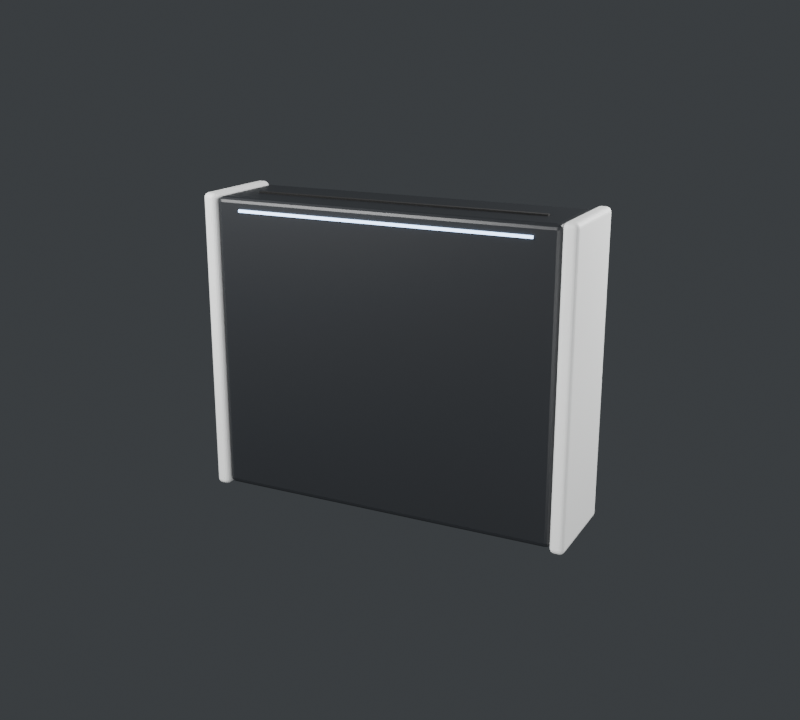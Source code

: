 # Source: console-slot.blend  (saved by Blender 5.1.30; exported with 4.5.12 LTS)
import bpy
from mathutils import Matrix  # noqa: F401  (used for matrix-valued properties, if any)

bpy.ops.wm.read_factory_settings(use_empty=True)
scene = bpy.context.scene
scene.name = 'Scene'

# ---- materials (node trees are filled in below, after node groups)
mat_slot_core = bpy.data.materials.new('Slot_Core')
mat_slot_shell = bpy.data.materials.new('Slot_Shell')
mat_slot_shadow = bpy.data.materials.new('Slot_Shadow')
mat_slot_light = bpy.data.materials.new('Slot_Light')

# ---- material node trees
mat_slot_core.use_nodes = True; mat_slot_core.node_tree.nodes.clear()
_N = mat_slot_core.node_tree.nodes; _L = mat_slot_core.node_tree.links
n0 = _N.new('ShaderNodeBsdfPrincipled'); n0.name = 'Principled BSDF'; n0.location = (-200, 100)
n0.inputs[0].default_value = (0.02, 0.022, 0.025, 1.0)
n0.inputs[2].default_value = 0.35
n1 = _N.new('ShaderNodeOutputMaterial'); n1.name = 'Material Output'; n1.location = (200, 100)
_L.new(n0.outputs[0], n1.inputs[0])
n1.is_active_output = True
mat_slot_shell.use_nodes = True; mat_slot_shell.node_tree.nodes.clear()
_N = mat_slot_shell.node_tree.nodes; _L = mat_slot_shell.node_tree.links
n0 = _N.new('ShaderNodeBsdfPrincipled'); n0.name = 'Principled BSDF'; n0.location = (-200, 100)
n0.inputs[0].default_value = (0.86, 0.87, 0.86, 1.0)
n0.inputs[2].default_value = 0.42
n1 = _N.new('ShaderNodeOutputMaterial'); n1.name = 'Material Output'; n1.location = (200, 100)
_L.new(n0.outputs[0], n1.inputs[0])
n1.is_active_output = True
mat_slot_shadow.use_nodes = True; mat_slot_shadow.node_tree.nodes.clear()
_N = mat_slot_shadow.node_tree.nodes; _L = mat_slot_shadow.node_tree.links
n0 = _N.new('ShaderNodeBsdfPrincipled'); n0.name = 'Principled BSDF'; n0.location = (-200, 100)
n0.inputs[0].default_value = (0.0, 0.0, 0.0, 1.0)
n0.inputs[2].default_value = 0.9
n1 = _N.new('ShaderNodeOutputMaterial'); n1.name = 'Material Output'; n1.location = (200, 100)
_L.new(n0.outputs[0], n1.inputs[0])
n1.is_active_output = True
mat_slot_light.use_nodes = True; mat_slot_light.node_tree.nodes.clear()
_N = mat_slot_light.node_tree.nodes; _L = mat_slot_light.node_tree.links
n0 = _N.new('ShaderNodeBsdfPrincipled'); n0.name = 'Principled BSDF'; n0.location = (-200, 100)
n0.inputs[0].default_value = (0.6, 0.75, 1.0, 1.0)
n0.inputs[2].default_value = 0.3
n0.inputs[27].default_value = (0.45, 0.65, 1.0, 1.0)
n0.inputs[28].default_value = 4.0
n1 = _N.new('ShaderNodeOutputMaterial'); n1.name = 'Material Output'; n1.location = (200, 100)
_L.new(n0.outputs[0], n1.inputs[0])
n1.is_active_output = True

# ---- world
world_graphite = bpy.data.worlds.new('Graphite'); scene.world = world_graphite
world_graphite.use_nodes = True; world_graphite.node_tree.nodes.clear()
_N = world_graphite.node_tree.nodes; _L = world_graphite.node_tree.links
n0 = _N.new('ShaderNodeBackground'); n0.name = 'Background'; n0.location = (-200, 100)
n0.inputs[0].default_value = (0.05, 0.055, 0.06, 1.0)
n1 = _N.new('ShaderNodeOutputWorld'); n1.name = 'World Output'; n1.location = (200, 100)
_L.new(n0.outputs[0], n1.inputs[0])
n1.is_active_output = True

# ---- cameras
cam_camera = bpy.data.cameras.new('Camera')

# ---- lights
light_area = bpy.data.lights.new('Area', 'AREA')
light_area.energy = 1200.0
light_area.size = 5.0
light_area.size_y = 1.0
light_area_001 = bpy.data.lights.new('Area.001', 'AREA')
light_area_001.energy = 900.0
light_area_001.size = 5.0
light_area_001.size_y = 1.0
light_area_002 = bpy.data.lights.new('Area.002', 'AREA')
light_area_002.energy = 300.0
light_area_002.size = 5.0
light_area_002.size_y = 1.0

# ---- meshes
me_slot_body = bpy.data.meshes.new('Slot_Body')
me_slot_body.from_pydata([(-1.7, -0.45, 0.0), (-1.7, -0.45, 2.9), (-1.7, 0.45, 0.0), (-1.7, 0.45, 2.9), (1.7, -0.45, 0.0), (1.7, -0.45, 2.9), (1.7, 0.45, 0.0), (1.7, 0.45, 2.9)], [], [(0, 1, 3, 2), (2, 3, 7, 6), (6, 7, 5, 4), (4, 5, 1, 0), (2, 6, 4, 0), (7, 3, 1, 5)])
_uv = me_slot_body.uv_layers.new(name='UVMap')
_uv.uv.foreach_set('vector', [0.375, 0.0, 0.625, 0.0, 0.625, 0.25, 0.375, 0.25, 0.375, 0.25, 0.625, 0.25, 0.625, 0.5, 0.375, 0.5, 0.375, 0.5, 0.625, 0.5, 0.625, 0.75, 0.375, 0.75, 0.375, 0.75, 0.625, 0.75, 0.625, 1.0, 0.375, 1.0, 0.125, 0.5, 0.375, 0.5, 0.375, 0.75, 0.125, 0.75, 0.625, 0.5, 0.875, 0.5, 0.875, 0.75, 0.625, 0.75])
me_slot_body.materials.append(mat_slot_core)
me_slot_body.update()
me_slot_cap_left = bpy.data.meshes.new('Slot_Cap_Left')
me_slot_cap_left.from_pydata([(-1.84, -0.48, -0.03), (-1.84, -0.48, 2.93), (-1.84, 0.48, -0.03), (-1.84, 0.48, 2.93), (-1.7, -0.48, -0.03), (-1.7, -0.48, 2.93), (-1.7, 0.48, -0.03), (-1.7, 0.48, 2.93)], [], [(0, 1, 3, 2), (2, 3, 7, 6), (6, 7, 5, 4), (4, 5, 1, 0), (2, 6, 4, 0), (7, 3, 1, 5)])
_uv = me_slot_cap_left.uv_layers.new(name='UVMap')
_uv.uv.foreach_set('vector', [0.375, 0.0, 0.625, 0.0, 0.625, 0.25, 0.375, 0.25, 0.375, 0.25, 0.625, 0.25, 0.625, 0.5, 0.375, 0.5, 0.375, 0.5, 0.625, 0.5, 0.625, 0.75, 0.375, 0.75, 0.375, 0.75, 0.625, 0.75, 0.625, 1.0, 0.375, 1.0, 0.125, 0.5, 0.375, 0.5, 0.375, 0.75, 0.125, 0.75, 0.625, 0.5, 0.875, 0.5, 0.875, 0.75, 0.625, 0.75])
me_slot_cap_left.materials.append(mat_slot_shell)
me_slot_cap_left.update()
me_slot_cap_right = bpy.data.meshes.new('Slot_Cap_Right')
me_slot_cap_right.from_pydata([(1.7, -0.48, -0.03), (1.7, -0.48, 2.93), (1.7, 0.48, -0.03), (1.7, 0.48, 2.93), (1.84, -0.48, -0.03), (1.84, -0.48, 2.93), (1.84, 0.48, -0.03), (1.84, 0.48, 2.93)], [], [(0, 1, 3, 2), (2, 3, 7, 6), (6, 7, 5, 4), (4, 5, 1, 0), (2, 6, 4, 0), (7, 3, 1, 5)])
_uv = me_slot_cap_right.uv_layers.new(name='UVMap')
_uv.uv.foreach_set('vector', [0.375, 0.0, 0.625, 0.0, 0.625, 0.25, 0.375, 0.25, 0.375, 0.25, 0.625, 0.25, 0.625, 0.5, 0.375, 0.5, 0.375, 0.5, 0.625, 0.5, 0.625, 0.75, 0.375, 0.75, 0.375, 0.75, 0.625, 0.75, 0.625, 1.0, 0.375, 1.0, 0.125, 0.5, 0.375, 0.5, 0.375, 0.75, 0.125, 0.75, 0.625, 0.5, 0.875, 0.5, 0.875, 0.75, 0.625, 0.75])
me_slot_cap_right.materials.append(mat_slot_shell)
me_slot_cap_right.update()
me_slot_slit = bpy.data.meshes.new('Slot_Slit')
me_slot_slit.from_pydata([(-1.45, -0.105, 2.894), (-1.45, -0.105, 2.914), (-1.45, -0.055, 2.894), (-1.45, -0.055, 2.914), (1.45, -0.105, 2.894), (1.45, -0.105, 2.914), (1.45, -0.055, 2.894), (1.45, -0.055, 2.914)], [], [(0, 1, 3, 2), (2, 3, 7, 6), (6, 7, 5, 4), (4, 5, 1, 0), (2, 6, 4, 0), (7, 3, 1, 5)])
_uv = me_slot_slit.uv_layers.new(name='UVMap')
_uv.uv.foreach_set('vector', [0.375, 0.0, 0.625, 0.0, 0.625, 0.25, 0.375, 0.25, 0.375, 0.25, 0.625, 0.25, 0.625, 0.5, 0.375, 0.5, 0.375, 0.5, 0.625, 0.5, 0.625, 0.75, 0.375, 0.75, 0.375, 0.75, 0.625, 0.75, 0.625, 1.0, 0.375, 1.0, 0.125, 0.5, 0.375, 0.5, 0.375, 0.75, 0.125, 0.75, 0.625, 0.5, 0.875, 0.5, 0.875, 0.75, 0.625, 0.75])
me_slot_slit.materials.append(mat_slot_shadow)
me_slot_slit.update()
me_slot_light = bpy.data.meshes.new('Slot_Light')
me_slot_light.from_pydata([(-1.45, -0.466, 2.767), (-1.45, -0.466, 2.793), (-1.45, -0.446, 2.767), (-1.45, -0.446, 2.793), (1.45, -0.466, 2.767), (1.45, -0.466, 2.793), (1.45, -0.446, 2.767), (1.45, -0.446, 2.793)], [], [(0, 1, 3, 2), (2, 3, 7, 6), (6, 7, 5, 4), (4, 5, 1, 0), (2, 6, 4, 0), (7, 3, 1, 5)])
_uv = me_slot_light.uv_layers.new(name='UVMap')
_uv.uv.foreach_set('vector', [0.375, 0.0, 0.625, 0.0, 0.625, 0.25, 0.375, 0.25, 0.375, 0.25, 0.625, 0.25, 0.625, 0.5, 0.375, 0.5, 0.375, 0.5, 0.625, 0.5, 0.625, 0.75, 0.375, 0.75, 0.375, 0.75, 0.625, 0.75, 0.625, 1.0, 0.375, 1.0, 0.125, 0.5, 0.375, 0.5, 0.375, 0.75, 0.125, 0.75, 0.625, 0.5, 0.875, 0.5, 0.875, 0.75, 0.625, 0.75])
me_slot_light.materials.append(mat_slot_light)
me_slot_light.update()

# ---- objects
ob_slot_body = bpy.data.objects.new('Slot_Body', me_slot_body)
ob_slot_cap_left = bpy.data.objects.new('Slot_Cap_Left', me_slot_cap_left)
ob_slot_cap_right = bpy.data.objects.new('Slot_Cap_Right', me_slot_cap_right)
ob_slot_slit = bpy.data.objects.new('Slot_Slit', me_slot_slit)
ob_slot_light = bpy.data.objects.new('Slot_Light', me_slot_light)
ob_camera = bpy.data.objects.new('Camera', cam_camera)
ob_key = bpy.data.objects.new('Key', light_area)
ob_rim = bpy.data.objects.new('Rim', light_area_001)
ob_fill = bpy.data.objects.new('Fill', light_area_002)

# ---- transforms, parenting, visibility, modifiers, constraints
ob_slot_body.location = (0.0, 0.0, 0.0)
_m = ob_slot_body.modifiers.new('Rounded', 'BEVEL')
_m.width = 0.05
_m.width_pct = 0.05
_m.segments = 3
ob_slot_cap_left.location = (0.0, 0.0, 0.0)
_m = ob_slot_cap_left.modifiers.new('Rounded', 'BEVEL')
_m.width = 0.05
_m.width_pct = 0.05
_m.segments = 5
ob_slot_cap_right.location = (0.0, 0.0, 0.0)
_m = ob_slot_cap_right.modifiers.new('Rounded', 'BEVEL')
_m.width = 0.05
_m.width_pct = 0.05
_m.segments = 5
ob_slot_slit.location = (0.0, 0.0, 0.0)
ob_slot_light.location = (0.0, 0.0, 0.0)
ob_camera.location = (4.5, -9.0, 4.5)
ob_camera.rotation_euler = (1.272, 6.547e-08, 0.4636)
ob_key.location = (-4.0, -6.0, 6.0)
ob_key.rotation_euler = (0.8934, -3.277e-08, -0.588)
ob_rim.location = (5.0, 4.0, 5.0)
ob_rim.rotation_euler = (0.9275, -8.198e-08, 2.246)
ob_fill.location = (5.0, -6.0, 1.0)
ob_fill.rotation_euler = (1.469, -1.532e-08, 0.6947)

# ---- collection membership
scene.collection.objects.link(ob_slot_body)
scene.collection.objects.link(ob_slot_cap_left)
scene.collection.objects.link(ob_slot_cap_right)
scene.collection.objects.link(ob_slot_slit)
scene.collection.objects.link(ob_slot_light)
scene.collection.objects.link(ob_camera)
scene.collection.objects.link(ob_key)
scene.collection.objects.link(ob_rim)
scene.collection.objects.link(ob_fill)

# ---- scene / render settings (as saved in the file)
scene.camera = ob_camera
scene.frame_start = 1; scene.frame_end = 250; scene.frame_set(1)
scene.render.engine = 'CYCLES'
scene.render.resolution_x = 1000
scene.render.resolution_y = 900
scene.render.bake_bias = 0.0
scene.render.bake_samples = 0
scene.cycles.samples = 64
scene.cycles.sampling_pattern = 'TABULATED_SOBOL'
scene.eevee.use_volume_custom_range = False
bpy.context.view_layer.update()
